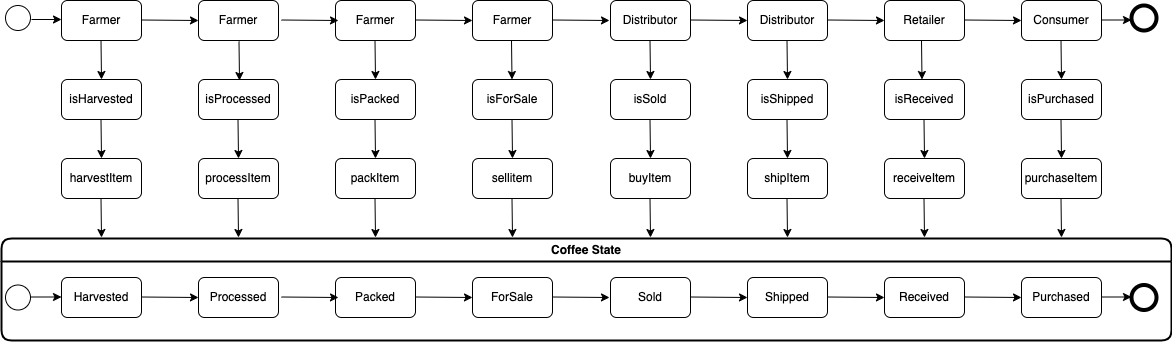

The diagram above was exported from draw.io. Its source (the exported page's mxGraphModel, read from the mxfile embedded in the PNG):
<mxGraphModel dx="2603" dy="714" grid="1" gridSize="10" guides="1" tooltips="1" connect="1" arrows="1" fold="1" page="1" pageScale="1" pageWidth="1169" pageHeight="827" math="0" shadow="0">
  <root>
    <mxCell id="0" />
    <mxCell id="1" parent="0" />
    <mxCell id="ImNKScyLtJ3RTVgV4YI3-1" value="Farmer" style="rounded=1;whiteSpace=wrap;html=1;flipH=0;" vertex="1" parent="1">
      <mxGeometry x="60" y="120" width="80" height="40" as="geometry" />
    </mxCell>
    <mxCell id="ImNKScyLtJ3RTVgV4YI3-4" value="" style="ellipse;whiteSpace=wrap;html=1;aspect=fixed;" vertex="1" parent="1">
      <mxGeometry x="4" y="125" width="25" height="25" as="geometry" />
    </mxCell>
    <mxCell id="ImNKScyLtJ3RTVgV4YI3-6" value="" style="ellipse;whiteSpace=wrap;html=1;aspect=fixed;strokeWidth=4;" vertex="1" parent="1">
      <mxGeometry x="1130" y="125" width="25" height="25" as="geometry" />
    </mxCell>
    <mxCell id="ImNKScyLtJ3RTVgV4YI3-7" value="Farmer" style="rounded=1;whiteSpace=wrap;html=1;flipH=0;" vertex="1" parent="1">
      <mxGeometry x="197" y="120" width="80" height="40" as="geometry" />
    </mxCell>
    <mxCell id="ImNKScyLtJ3RTVgV4YI3-8" value="Farmer" style="rounded=1;whiteSpace=wrap;html=1;flipH=0;" vertex="1" parent="1">
      <mxGeometry x="334" y="120" width="80" height="40" as="geometry" />
    </mxCell>
    <mxCell id="ImNKScyLtJ3RTVgV4YI3-9" value="Farmer" style="rounded=1;whiteSpace=wrap;html=1;flipH=0;" vertex="1" parent="1">
      <mxGeometry x="471" y="120" width="80" height="40" as="geometry" />
    </mxCell>
    <mxCell id="ImNKScyLtJ3RTVgV4YI3-10" value="Distributor" style="rounded=1;whiteSpace=wrap;html=1;flipH=0;" vertex="1" parent="1">
      <mxGeometry x="609" y="120" width="80" height="40" as="geometry" />
    </mxCell>
    <mxCell id="ImNKScyLtJ3RTVgV4YI3-11" value="Distributor" style="rounded=1;whiteSpace=wrap;html=1;flipH=0;" vertex="1" parent="1">
      <mxGeometry x="746" y="120" width="80" height="40" as="geometry" />
    </mxCell>
    <mxCell id="ImNKScyLtJ3RTVgV4YI3-12" value="Retailer" style="rounded=1;whiteSpace=wrap;html=1;flipH=0;" vertex="1" parent="1">
      <mxGeometry x="883" y="120" width="80" height="40" as="geometry" />
    </mxCell>
    <mxCell id="ImNKScyLtJ3RTVgV4YI3-13" value="Consumer" style="rounded=1;whiteSpace=wrap;html=1;flipH=0;" vertex="1" parent="1">
      <mxGeometry x="1020" y="120" width="80" height="40" as="geometry" />
    </mxCell>
    <mxCell id="ImNKScyLtJ3RTVgV4YI3-14" value="" style="endArrow=classic;html=1;rounded=0;" edge="1" parent="1">
      <mxGeometry width="50" height="50" relative="1" as="geometry">
        <mxPoint x="30" y="139" as="sourcePoint" />
        <mxPoint x="60" y="139" as="targetPoint" />
      </mxGeometry>
    </mxCell>
    <mxCell id="ImNKScyLtJ3RTVgV4YI3-15" value="" style="endArrow=classic;html=1;rounded=0;entryX=0;entryY=0.5;entryDx=0;entryDy=0;" edge="1" parent="1" target="ImNKScyLtJ3RTVgV4YI3-7">
      <mxGeometry width="50" height="50" relative="1" as="geometry">
        <mxPoint x="140" y="139.5" as="sourcePoint" />
        <mxPoint x="170" y="139.5" as="targetPoint" />
      </mxGeometry>
    </mxCell>
    <mxCell id="ImNKScyLtJ3RTVgV4YI3-16" value="" style="endArrow=classic;html=1;rounded=0;entryX=0;entryY=0.5;entryDx=0;entryDy=0;" edge="1" parent="1">
      <mxGeometry width="50" height="50" relative="1" as="geometry">
        <mxPoint x="280" y="139.5" as="sourcePoint" />
        <mxPoint x="337" y="140" as="targetPoint" />
      </mxGeometry>
    </mxCell>
    <mxCell id="ImNKScyLtJ3RTVgV4YI3-17" value="" style="endArrow=classic;html=1;rounded=0;entryX=0;entryY=0.5;entryDx=0;entryDy=0;" edge="1" parent="1">
      <mxGeometry width="50" height="50" relative="1" as="geometry">
        <mxPoint x="414" y="139.5" as="sourcePoint" />
        <mxPoint x="471" y="140" as="targetPoint" />
      </mxGeometry>
    </mxCell>
    <mxCell id="ImNKScyLtJ3RTVgV4YI3-18" value="" style="endArrow=classic;html=1;rounded=0;entryX=0;entryY=0.5;entryDx=0;entryDy=0;" edge="1" parent="1">
      <mxGeometry width="50" height="50" relative="1" as="geometry">
        <mxPoint x="551" y="139.5" as="sourcePoint" />
        <mxPoint x="608" y="140" as="targetPoint" />
      </mxGeometry>
    </mxCell>
    <mxCell id="ImNKScyLtJ3RTVgV4YI3-19" value="" style="endArrow=classic;html=1;rounded=0;entryX=0;entryY=0.5;entryDx=0;entryDy=0;" edge="1" parent="1">
      <mxGeometry width="50" height="50" relative="1" as="geometry">
        <mxPoint x="689" y="139.5" as="sourcePoint" />
        <mxPoint x="746" y="140" as="targetPoint" />
      </mxGeometry>
    </mxCell>
    <mxCell id="ImNKScyLtJ3RTVgV4YI3-20" value="" style="endArrow=classic;html=1;rounded=0;entryX=0;entryY=0.5;entryDx=0;entryDy=0;" edge="1" parent="1">
      <mxGeometry width="50" height="50" relative="1" as="geometry">
        <mxPoint x="826" y="139.5" as="sourcePoint" />
        <mxPoint x="883" y="140" as="targetPoint" />
      </mxGeometry>
    </mxCell>
    <mxCell id="ImNKScyLtJ3RTVgV4YI3-21" value="" style="endArrow=classic;html=1;rounded=0;entryX=0;entryY=0.5;entryDx=0;entryDy=0;" edge="1" parent="1">
      <mxGeometry width="50" height="50" relative="1" as="geometry">
        <mxPoint x="963" y="139.5" as="sourcePoint" />
        <mxPoint x="1020" y="140" as="targetPoint" />
      </mxGeometry>
    </mxCell>
    <mxCell id="ImNKScyLtJ3RTVgV4YI3-22" value="" style="endArrow=classic;html=1;rounded=0;" edge="1" parent="1">
      <mxGeometry width="50" height="50" relative="1" as="geometry">
        <mxPoint x="1100" y="139.5" as="sourcePoint" />
        <mxPoint x="1130" y="139.5" as="targetPoint" />
      </mxGeometry>
    </mxCell>
    <mxCell id="ImNKScyLtJ3RTVgV4YI3-24" value="isHarvested" style="rounded=1;whiteSpace=wrap;html=1;flipH=0;" vertex="1" parent="1">
      <mxGeometry x="60" y="199" width="80" height="40" as="geometry" />
    </mxCell>
    <mxCell id="ImNKScyLtJ3RTVgV4YI3-25" value="isProcessed" style="rounded=1;whiteSpace=wrap;html=1;flipH=0;" vertex="1" parent="1">
      <mxGeometry x="197" y="199" width="80" height="40" as="geometry" />
    </mxCell>
    <mxCell id="ImNKScyLtJ3RTVgV4YI3-26" value="isPacked" style="rounded=1;whiteSpace=wrap;html=1;flipH=0;" vertex="1" parent="1">
      <mxGeometry x="334" y="199" width="80" height="40" as="geometry" />
    </mxCell>
    <mxCell id="ImNKScyLtJ3RTVgV4YI3-27" value="isForSale" style="rounded=1;whiteSpace=wrap;html=1;flipH=0;" vertex="1" parent="1">
      <mxGeometry x="471" y="199" width="80" height="40" as="geometry" />
    </mxCell>
    <mxCell id="ImNKScyLtJ3RTVgV4YI3-28" value="isSold" style="rounded=1;whiteSpace=wrap;html=1;flipH=0;" vertex="1" parent="1">
      <mxGeometry x="609" y="199" width="80" height="40" as="geometry" />
    </mxCell>
    <mxCell id="ImNKScyLtJ3RTVgV4YI3-29" value="isShipped" style="rounded=1;whiteSpace=wrap;html=1;flipH=0;" vertex="1" parent="1">
      <mxGeometry x="746" y="199" width="80" height="40" as="geometry" />
    </mxCell>
    <mxCell id="ImNKScyLtJ3RTVgV4YI3-30" value="isReceived" style="rounded=1;whiteSpace=wrap;html=1;flipH=0;" vertex="1" parent="1">
      <mxGeometry x="883" y="199" width="80" height="40" as="geometry" />
    </mxCell>
    <mxCell id="ImNKScyLtJ3RTVgV4YI3-31" value="isPurchased" style="rounded=1;whiteSpace=wrap;html=1;flipH=0;" vertex="1" parent="1">
      <mxGeometry x="1020" y="199" width="80" height="40" as="geometry" />
    </mxCell>
    <mxCell id="ImNKScyLtJ3RTVgV4YI3-39" value="harvestItem" style="rounded=1;whiteSpace=wrap;html=1;flipH=0;" vertex="1" parent="1">
      <mxGeometry x="60" y="278" width="80" height="40" as="geometry" />
    </mxCell>
    <mxCell id="ImNKScyLtJ3RTVgV4YI3-40" value="processItem" style="rounded=1;whiteSpace=wrap;html=1;flipH=0;" vertex="1" parent="1">
      <mxGeometry x="197" y="278" width="80" height="40" as="geometry" />
    </mxCell>
    <mxCell id="ImNKScyLtJ3RTVgV4YI3-41" value="packItem" style="rounded=1;whiteSpace=wrap;html=1;flipH=0;" vertex="1" parent="1">
      <mxGeometry x="334" y="278" width="80" height="40" as="geometry" />
    </mxCell>
    <mxCell id="ImNKScyLtJ3RTVgV4YI3-42" value="sellitem" style="rounded=1;whiteSpace=wrap;html=1;flipH=0;" vertex="1" parent="1">
      <mxGeometry x="471" y="278" width="80" height="40" as="geometry" />
    </mxCell>
    <mxCell id="ImNKScyLtJ3RTVgV4YI3-43" value="buyItem" style="rounded=1;whiteSpace=wrap;html=1;flipH=0;" vertex="1" parent="1">
      <mxGeometry x="609" y="278" width="80" height="40" as="geometry" />
    </mxCell>
    <mxCell id="ImNKScyLtJ3RTVgV4YI3-44" value="shipItem" style="rounded=1;whiteSpace=wrap;html=1;flipH=0;" vertex="1" parent="1">
      <mxGeometry x="746" y="278" width="80" height="40" as="geometry" />
    </mxCell>
    <mxCell id="ImNKScyLtJ3RTVgV4YI3-45" value="receiveItem" style="rounded=1;whiteSpace=wrap;html=1;flipH=0;" vertex="1" parent="1">
      <mxGeometry x="883" y="278" width="80" height="40" as="geometry" />
    </mxCell>
    <mxCell id="ImNKScyLtJ3RTVgV4YI3-46" value="purchaseItem" style="rounded=1;whiteSpace=wrap;html=1;flipH=0;" vertex="1" parent="1">
      <mxGeometry x="1020" y="278" width="80" height="40" as="geometry" />
    </mxCell>
    <mxCell id="ImNKScyLtJ3RTVgV4YI3-54" value="Harvested" style="rounded=1;whiteSpace=wrap;html=1;flipH=0;" vertex="1" parent="1">
      <mxGeometry x="60" y="397" width="80" height="40" as="geometry" />
    </mxCell>
    <mxCell id="ImNKScyLtJ3RTVgV4YI3-55" value="Processed" style="rounded=1;whiteSpace=wrap;html=1;flipH=0;" vertex="1" parent="1">
      <mxGeometry x="197" y="397" width="80" height="40" as="geometry" />
    </mxCell>
    <mxCell id="ImNKScyLtJ3RTVgV4YI3-56" value="Packed" style="rounded=1;whiteSpace=wrap;html=1;flipH=0;" vertex="1" parent="1">
      <mxGeometry x="334" y="397" width="80" height="40" as="geometry" />
    </mxCell>
    <mxCell id="ImNKScyLtJ3RTVgV4YI3-57" value="ForSale" style="rounded=1;whiteSpace=wrap;html=1;flipH=0;" vertex="1" parent="1">
      <mxGeometry x="471" y="397" width="80" height="40" as="geometry" />
    </mxCell>
    <mxCell id="ImNKScyLtJ3RTVgV4YI3-58" value="Sold" style="rounded=1;whiteSpace=wrap;html=1;flipH=0;" vertex="1" parent="1">
      <mxGeometry x="609" y="397" width="80" height="40" as="geometry" />
    </mxCell>
    <mxCell id="ImNKScyLtJ3RTVgV4YI3-59" value="Shipped" style="rounded=1;whiteSpace=wrap;html=1;flipH=0;" vertex="1" parent="1">
      <mxGeometry x="746" y="397" width="80" height="40" as="geometry" />
    </mxCell>
    <mxCell id="ImNKScyLtJ3RTVgV4YI3-60" value="Received" style="rounded=1;whiteSpace=wrap;html=1;flipH=0;" vertex="1" parent="1">
      <mxGeometry x="883" y="397" width="80" height="40" as="geometry" />
    </mxCell>
    <mxCell id="ImNKScyLtJ3RTVgV4YI3-61" value="Purchased" style="rounded=1;whiteSpace=wrap;html=1;flipH=0;" vertex="1" parent="1">
      <mxGeometry x="1020" y="397" width="80" height="40" as="geometry" />
    </mxCell>
    <mxCell id="ImNKScyLtJ3RTVgV4YI3-62" value="" style="endArrow=classic;html=1;rounded=0;entryX=0;entryY=0.5;entryDx=0;entryDy=0;" edge="1" parent="1" target="ImNKScyLtJ3RTVgV4YI3-55">
      <mxGeometry width="50" height="50" relative="1" as="geometry">
        <mxPoint x="140" y="416.5" as="sourcePoint" />
        <mxPoint x="170" y="416.5" as="targetPoint" />
      </mxGeometry>
    </mxCell>
    <mxCell id="ImNKScyLtJ3RTVgV4YI3-63" value="" style="endArrow=classic;html=1;rounded=0;entryX=0;entryY=0.5;entryDx=0;entryDy=0;" edge="1" parent="1">
      <mxGeometry width="50" height="50" relative="1" as="geometry">
        <mxPoint x="280" y="416.5" as="sourcePoint" />
        <mxPoint x="337" y="417" as="targetPoint" />
      </mxGeometry>
    </mxCell>
    <mxCell id="ImNKScyLtJ3RTVgV4YI3-64" value="" style="endArrow=classic;html=1;rounded=0;entryX=0;entryY=0.5;entryDx=0;entryDy=0;" edge="1" parent="1">
      <mxGeometry width="50" height="50" relative="1" as="geometry">
        <mxPoint x="414" y="416.5" as="sourcePoint" />
        <mxPoint x="471" y="417" as="targetPoint" />
      </mxGeometry>
    </mxCell>
    <mxCell id="ImNKScyLtJ3RTVgV4YI3-65" value="" style="endArrow=classic;html=1;rounded=0;entryX=0;entryY=0.5;entryDx=0;entryDy=0;" edge="1" parent="1">
      <mxGeometry width="50" height="50" relative="1" as="geometry">
        <mxPoint x="551" y="416.5" as="sourcePoint" />
        <mxPoint x="608" y="417" as="targetPoint" />
      </mxGeometry>
    </mxCell>
    <mxCell id="ImNKScyLtJ3RTVgV4YI3-66" value="" style="endArrow=classic;html=1;rounded=0;entryX=0;entryY=0.5;entryDx=0;entryDy=0;" edge="1" parent="1">
      <mxGeometry width="50" height="50" relative="1" as="geometry">
        <mxPoint x="689" y="416.5" as="sourcePoint" />
        <mxPoint x="746" y="417" as="targetPoint" />
      </mxGeometry>
    </mxCell>
    <mxCell id="ImNKScyLtJ3RTVgV4YI3-67" value="" style="endArrow=classic;html=1;rounded=0;entryX=0;entryY=0.5;entryDx=0;entryDy=0;" edge="1" parent="1">
      <mxGeometry width="50" height="50" relative="1" as="geometry">
        <mxPoint x="826" y="416.5" as="sourcePoint" />
        <mxPoint x="883" y="417" as="targetPoint" />
      </mxGeometry>
    </mxCell>
    <mxCell id="ImNKScyLtJ3RTVgV4YI3-68" value="" style="endArrow=classic;html=1;rounded=0;entryX=0;entryY=0.5;entryDx=0;entryDy=0;" edge="1" parent="1">
      <mxGeometry width="50" height="50" relative="1" as="geometry">
        <mxPoint x="963" y="416.5" as="sourcePoint" />
        <mxPoint x="1020" y="417" as="targetPoint" />
      </mxGeometry>
    </mxCell>
    <mxCell id="ImNKScyLtJ3RTVgV4YI3-70" value="" style="endArrow=classic;html=1;rounded=0;entryX=0.5;entryY=0;entryDx=0;entryDy=0;" edge="1" parent="1" target="ImNKScyLtJ3RTVgV4YI3-24">
      <mxGeometry width="50" height="50" relative="1" as="geometry">
        <mxPoint x="99.5" y="160" as="sourcePoint" />
        <mxPoint x="99.5" y="190" as="targetPoint" />
      </mxGeometry>
    </mxCell>
    <mxCell id="ImNKScyLtJ3RTVgV4YI3-71" value="" style="endArrow=classic;html=1;rounded=0;entryX=0.5;entryY=0;entryDx=0;entryDy=0;" edge="1" parent="1">
      <mxGeometry width="50" height="50" relative="1" as="geometry">
        <mxPoint x="237.5" y="161" as="sourcePoint" />
        <mxPoint x="238" y="200" as="targetPoint" />
      </mxGeometry>
    </mxCell>
    <mxCell id="ImNKScyLtJ3RTVgV4YI3-72" value="" style="endArrow=classic;html=1;rounded=0;entryX=0.5;entryY=0;entryDx=0;entryDy=0;" edge="1" parent="1">
      <mxGeometry width="50" height="50" relative="1" as="geometry">
        <mxPoint x="373.5" y="160" as="sourcePoint" />
        <mxPoint x="374" y="199" as="targetPoint" />
      </mxGeometry>
    </mxCell>
    <mxCell id="ImNKScyLtJ3RTVgV4YI3-73" value="" style="endArrow=classic;html=1;rounded=0;entryX=0.5;entryY=0;entryDx=0;entryDy=0;" edge="1" parent="1">
      <mxGeometry width="50" height="50" relative="1" as="geometry">
        <mxPoint x="510" y="160" as="sourcePoint" />
        <mxPoint x="510.5" y="199" as="targetPoint" />
      </mxGeometry>
    </mxCell>
    <mxCell id="ImNKScyLtJ3RTVgV4YI3-74" value="" style="endArrow=classic;html=1;rounded=0;entryX=0.5;entryY=0;entryDx=0;entryDy=0;" edge="1" parent="1">
      <mxGeometry width="50" height="50" relative="1" as="geometry">
        <mxPoint x="648.5" y="160" as="sourcePoint" />
        <mxPoint x="649" y="199" as="targetPoint" />
      </mxGeometry>
    </mxCell>
    <mxCell id="ImNKScyLtJ3RTVgV4YI3-75" value="" style="endArrow=classic;html=1;rounded=0;entryX=0.5;entryY=0;entryDx=0;entryDy=0;" edge="1" parent="1">
      <mxGeometry width="50" height="50" relative="1" as="geometry">
        <mxPoint x="785.5" y="160" as="sourcePoint" />
        <mxPoint x="786" y="199" as="targetPoint" />
      </mxGeometry>
    </mxCell>
    <mxCell id="ImNKScyLtJ3RTVgV4YI3-76" value="" style="endArrow=classic;html=1;rounded=0;entryX=0.5;entryY=0;entryDx=0;entryDy=0;" edge="1" parent="1">
      <mxGeometry width="50" height="50" relative="1" as="geometry">
        <mxPoint x="920" y="160" as="sourcePoint" />
        <mxPoint x="920.5" y="199" as="targetPoint" />
      </mxGeometry>
    </mxCell>
    <mxCell id="ImNKScyLtJ3RTVgV4YI3-77" value="" style="endArrow=classic;html=1;rounded=0;entryX=0.5;entryY=0;entryDx=0;entryDy=0;" edge="1" parent="1">
      <mxGeometry width="50" height="50" relative="1" as="geometry">
        <mxPoint x="1059.5" y="160" as="sourcePoint" />
        <mxPoint x="1060" y="199" as="targetPoint" />
      </mxGeometry>
    </mxCell>
    <mxCell id="ImNKScyLtJ3RTVgV4YI3-78" value="" style="endArrow=classic;html=1;rounded=0;entryX=0.5;entryY=0;entryDx=0;entryDy=0;" edge="1" parent="1">
      <mxGeometry width="50" height="50" relative="1" as="geometry">
        <mxPoint x="1059.5" y="239" as="sourcePoint" />
        <mxPoint x="1060" y="278" as="targetPoint" />
      </mxGeometry>
    </mxCell>
    <mxCell id="ImNKScyLtJ3RTVgV4YI3-79" value="" style="endArrow=classic;html=1;rounded=0;entryX=0.5;entryY=0;entryDx=0;entryDy=0;" edge="1" parent="1">
      <mxGeometry width="50" height="50" relative="1" as="geometry">
        <mxPoint x="922.5" y="239" as="sourcePoint" />
        <mxPoint x="923" y="278" as="targetPoint" />
      </mxGeometry>
    </mxCell>
    <mxCell id="ImNKScyLtJ3RTVgV4YI3-80" value="" style="endArrow=classic;html=1;rounded=0;entryX=0.5;entryY=0;entryDx=0;entryDy=0;" edge="1" parent="1">
      <mxGeometry width="50" height="50" relative="1" as="geometry">
        <mxPoint x="785.5" y="239" as="sourcePoint" />
        <mxPoint x="786" y="278" as="targetPoint" />
      </mxGeometry>
    </mxCell>
    <mxCell id="ImNKScyLtJ3RTVgV4YI3-81" value="" style="endArrow=classic;html=1;rounded=0;entryX=0.5;entryY=0;entryDx=0;entryDy=0;" edge="1" parent="1">
      <mxGeometry width="50" height="50" relative="1" as="geometry">
        <mxPoint x="648.5" y="239" as="sourcePoint" />
        <mxPoint x="649" y="278" as="targetPoint" />
      </mxGeometry>
    </mxCell>
    <mxCell id="ImNKScyLtJ3RTVgV4YI3-82" value="" style="endArrow=classic;html=1;rounded=0;entryX=0.5;entryY=0;entryDx=0;entryDy=0;" edge="1" parent="1">
      <mxGeometry width="50" height="50" relative="1" as="geometry">
        <mxPoint x="510.5" y="239" as="sourcePoint" />
        <mxPoint x="511" y="278" as="targetPoint" />
      </mxGeometry>
    </mxCell>
    <mxCell id="ImNKScyLtJ3RTVgV4YI3-83" value="" style="endArrow=classic;html=1;rounded=0;entryX=0.5;entryY=0;entryDx=0;entryDy=0;" edge="1" parent="1">
      <mxGeometry width="50" height="50" relative="1" as="geometry">
        <mxPoint x="373.5" y="239" as="sourcePoint" />
        <mxPoint x="374" y="278" as="targetPoint" />
      </mxGeometry>
    </mxCell>
    <mxCell id="ImNKScyLtJ3RTVgV4YI3-84" value="" style="endArrow=classic;html=1;rounded=0;entryX=0.5;entryY=0;entryDx=0;entryDy=0;" edge="1" parent="1">
      <mxGeometry width="50" height="50" relative="1" as="geometry">
        <mxPoint x="236.5" y="239" as="sourcePoint" />
        <mxPoint x="237" y="278" as="targetPoint" />
      </mxGeometry>
    </mxCell>
    <mxCell id="ImNKScyLtJ3RTVgV4YI3-85" value="" style="endArrow=classic;html=1;rounded=0;entryX=0.5;entryY=0;entryDx=0;entryDy=0;" edge="1" parent="1">
      <mxGeometry width="50" height="50" relative="1" as="geometry">
        <mxPoint x="99.5" y="239" as="sourcePoint" />
        <mxPoint x="100" y="278" as="targetPoint" />
      </mxGeometry>
    </mxCell>
    <mxCell id="ImNKScyLtJ3RTVgV4YI3-86" value="" style="ellipse;whiteSpace=wrap;html=1;aspect=fixed;strokeWidth=4;" vertex="1" parent="1">
      <mxGeometry x="1130" y="404.5" width="25" height="25" as="geometry" />
    </mxCell>
    <mxCell id="ImNKScyLtJ3RTVgV4YI3-87" value="" style="endArrow=classic;html=1;rounded=0;" edge="1" parent="1">
      <mxGeometry width="50" height="50" relative="1" as="geometry">
        <mxPoint x="1100" y="416.5" as="sourcePoint" />
        <mxPoint x="1130" y="416.5" as="targetPoint" />
      </mxGeometry>
    </mxCell>
    <mxCell id="ImNKScyLtJ3RTVgV4YI3-88" value="" style="ellipse;whiteSpace=wrap;html=1;aspect=fixed;" vertex="1" parent="1">
      <mxGeometry x="4" y="404.5" width="25" height="25" as="geometry" />
    </mxCell>
    <mxCell id="ImNKScyLtJ3RTVgV4YI3-89" value="" style="endArrow=classic;html=1;rounded=0;" edge="1" parent="1">
      <mxGeometry width="50" height="50" relative="1" as="geometry">
        <mxPoint x="30" y="416.5" as="sourcePoint" />
        <mxPoint x="60" y="416.5" as="targetPoint" />
      </mxGeometry>
    </mxCell>
    <mxCell id="ImNKScyLtJ3RTVgV4YI3-91" value="Coffee State" style="swimlane;whiteSpace=wrap;html=1;rounded=1;strokeWidth=2;" vertex="1" parent="1">
      <mxGeometry y="358" width="1170" height="102" as="geometry" />
    </mxCell>
    <mxCell id="ImNKScyLtJ3RTVgV4YI3-93" value="" style="endArrow=classic;html=1;rounded=0;entryX=0.5;entryY=0;entryDx=0;entryDy=0;" edge="1" parent="1">
      <mxGeometry width="50" height="50" relative="1" as="geometry">
        <mxPoint x="99.5" y="318" as="sourcePoint" />
        <mxPoint x="100" y="357" as="targetPoint" />
      </mxGeometry>
    </mxCell>
    <mxCell id="ImNKScyLtJ3RTVgV4YI3-94" value="" style="endArrow=classic;html=1;rounded=0;entryX=0.5;entryY=0;entryDx=0;entryDy=0;" edge="1" parent="1">
      <mxGeometry width="50" height="50" relative="1" as="geometry">
        <mxPoint x="236.5" y="318" as="sourcePoint" />
        <mxPoint x="237" y="357" as="targetPoint" />
      </mxGeometry>
    </mxCell>
    <mxCell id="ImNKScyLtJ3RTVgV4YI3-96" value="" style="endArrow=classic;html=1;rounded=0;entryX=0.5;entryY=0;entryDx=0;entryDy=0;" edge="1" parent="1">
      <mxGeometry width="50" height="50" relative="1" as="geometry">
        <mxPoint x="373.5" y="318" as="sourcePoint" />
        <mxPoint x="374" y="357" as="targetPoint" />
      </mxGeometry>
    </mxCell>
    <mxCell id="ImNKScyLtJ3RTVgV4YI3-97" value="" style="endArrow=classic;html=1;rounded=0;entryX=0.5;entryY=0;entryDx=0;entryDy=0;" edge="1" parent="1">
      <mxGeometry width="50" height="50" relative="1" as="geometry">
        <mxPoint x="510.5" y="318" as="sourcePoint" />
        <mxPoint x="511" y="357" as="targetPoint" />
      </mxGeometry>
    </mxCell>
    <mxCell id="ImNKScyLtJ3RTVgV4YI3-98" value="" style="endArrow=classic;html=1;rounded=0;entryX=0.5;entryY=0;entryDx=0;entryDy=0;" edge="1" parent="1">
      <mxGeometry width="50" height="50" relative="1" as="geometry">
        <mxPoint x="648.5" y="318" as="sourcePoint" />
        <mxPoint x="649" y="357" as="targetPoint" />
      </mxGeometry>
    </mxCell>
    <mxCell id="ImNKScyLtJ3RTVgV4YI3-99" value="" style="endArrow=classic;html=1;rounded=0;entryX=0.5;entryY=0;entryDx=0;entryDy=0;" edge="1" parent="1">
      <mxGeometry width="50" height="50" relative="1" as="geometry">
        <mxPoint x="785.5" y="318" as="sourcePoint" />
        <mxPoint x="786" y="357" as="targetPoint" />
      </mxGeometry>
    </mxCell>
    <mxCell id="ImNKScyLtJ3RTVgV4YI3-100" value="" style="endArrow=classic;html=1;rounded=0;entryX=0.5;entryY=0;entryDx=0;entryDy=0;" edge="1" parent="1">
      <mxGeometry width="50" height="50" relative="1" as="geometry">
        <mxPoint x="922.5" y="318" as="sourcePoint" />
        <mxPoint x="923" y="357" as="targetPoint" />
      </mxGeometry>
    </mxCell>
    <mxCell id="ImNKScyLtJ3RTVgV4YI3-101" value="" style="endArrow=classic;html=1;rounded=0;entryX=0.5;entryY=0;entryDx=0;entryDy=0;" edge="1" parent="1">
      <mxGeometry width="50" height="50" relative="1" as="geometry">
        <mxPoint x="1059.5" y="318" as="sourcePoint" />
        <mxPoint x="1060" y="357" as="targetPoint" />
      </mxGeometry>
    </mxCell>
  </root>
</mxGraphModel>